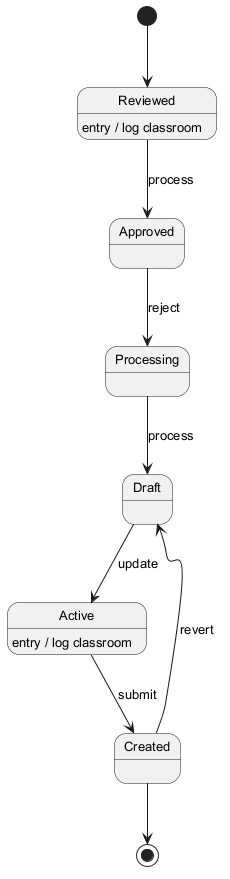

The diagram above was rendered by PlantUML. Its source (embedded in the PNG):
@startuml
skinparam defaultFontSize 13
[*] --> Reviewed
Reviewed --> Approved : process
Reviewed : entry / log classroom
Approved --> Processing : reject
Processing --> Draft : process
Draft --> Active : update
Active --> Created : submit
Active : entry / log classroom
Created --> Draft : revert
Created --> [*]
@enduml